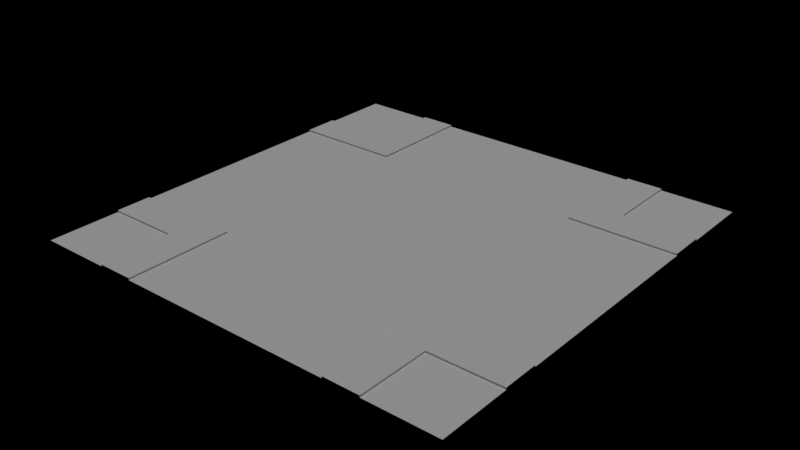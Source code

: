 # Source: street-cross.blend  (saved by Blender 2.78.0; exported with 4.5.12 LTS)
import bpy
from mathutils import Matrix  # noqa: F401  (used for matrix-valued properties, if any)

bpy.ops.wm.read_factory_settings(use_empty=True)
scene = bpy.context.scene
scene.name = 'Scene'

# ---- collections
col_collection_1 = bpy.data.collections.new('Collection 1'); scene.collection.children.link(col_collection_1)

# ---- materials (node trees are filled in below, after node groups)
mat_grass = bpy.data.materials.new('Grass')
mat_grass.alpha_threshold = 0.0
mat_grass.use_transparent_shadow = False
mat_grass.roughness = 0.5
mat_sidewalk = bpy.data.materials.new('Sidewalk')
mat_sidewalk.alpha_threshold = 0.0
mat_sidewalk.use_transparent_shadow = False
mat_sidewalk.roughness = 0.5
mat_asphalt = bpy.data.materials.new('Asphalt')
mat_asphalt.alpha_threshold = 0.0
mat_asphalt.use_transparent_shadow = False
mat_asphalt.roughness = 0.5

# ---- material node trees

# ---- lights
light_hemi = bpy.data.lights.new('Hemi', 'SUN')
light_hemi.transmission_factor = 0.0
light_hemi.angle = 0.1993
light_hemi.energy = 1.0
light_hemi.shadow_buffer_clip_start = 0.5
light_hemi.shadow_soft_size = 0.1
light_hemi.shadow_cascade_max_distance = 1000.0

# ---- meshes
me_plane_003 = bpy.data.meshes.new('Plane.003')
me_plane_003.from_pydata([(-1.0, -1.0, 0.0), (1.0, -1.0, 0.0), (-1.0, 1.0, 0.0), (1.0, 1.0, 0.0), (1.0, -0.6667, 0.0), (-1.0, -0.6667, 0.0), (1.0, 0.5, 0.0), (-1.0, 0.5, 0.0), (1.0, -0.5, 0.0), (-1.0, -0.5, 0.0), (1.0, 0.6667, 0.0), (-1.0, 0.6667, 0.0), (-0.6667, -1.0, 0.0), (-0.6667, 1.0, 0.0), (-0.6667, -0.6667, 0.0), (-0.6667, 0.5, 0.0), (-0.6667, -0.5, 0.0), (-0.6667, 0.6667, 0.0), (-0.5, -1.0, 0.0), (-0.5, -0.6667, 0.0), (-0.5, 0.5, 0.0), (-0.5, -0.5, 0.0), (-0.5, 0.6667, 0.0), (-0.5, 1.0, 0.0), (0.6667, -1.0, 0.0), (0.6667, -0.6667, 0.0), (0.6667, 0.5, 0.0), (0.6667, -0.5, 0.0), (0.6667, 0.6667, 0.0), (0.6667, 1.0, 0.0), (0.5, 1.0, 0.0), (0.5, -1.0, 0.0), (0.5, -0.6667, 0.0), (0.5, 0.5, 0.0), (0.5, -0.5, 0.0), (0.5, 0.6667, 0.0), (1.0, -0.5, 0.008333), (1.0, -0.6667, 0.008333), (0.6667, -0.6667, 0.008333), (1.0, 0.6667, 0.008333), (1.0, 0.5, 0.008333), (0.6667, 0.5, 0.008333), (0.6667, -0.5, 0.008333), (0.6667, 0.6667, 0.008333), (-0.5, 1.0, 0.008333), (-0.6667, 1.0, 0.008333), (-0.6667, 0.6667, 0.008333), (-0.6667, 0.5, 0.008333), (-0.6667, -0.5, 0.008333), (-0.6667, -0.6667, 0.008333), (-0.5, -0.6667, 0.008333), (-0.5, 0.5, 0.008333), (-0.5, -0.5, 0.008333), (-0.5, 0.6667, 0.008333), (0.5, -0.6667, 0.008333), (0.5, 0.5, 0.008333), (0.5, -0.5, 0.008333), (0.5, 0.6667, 0.008333), (0.6667, 1.0, 0.008333), (0.5, 1.0, 0.008333), (0.6667, -1.0, 0.0), (0.5, -1.0, 0.0), (0.5, -1.0, 0.008333), (0.6667, -1.0, 0.008333), (-0.6667, -1.0, 0.0), (-0.5, -1.0, 0.0), (-0.6667, -1.0, 0.008333), (-0.5, -1.0, 0.008333), (-1.0, 0.6667, 0.0), (-1.0, 0.5, 0.0), (-1.0, -0.5, 0.0), (-1.0, -0.6667, 0.0), (-1.0, 0.6667, 0.008333), (-1.0, 0.5, 0.008333), (-1.0, -0.5, 0.008333), (-1.0, -0.6667, 0.008333)], [], [(14, 5, 0, 12), (15, 7, 9, 16), (13, 2, 11, 17), (25, 4, 37, 38), (19, 50, 67, 65), (20, 22, 53, 51), (32, 19, 18, 31), (35, 33, 55, 57), (35, 22, 20, 33), (33, 20, 21, 34), (30, 23, 22, 35), (3, 29, 28, 10), (6, 26, 27, 8), (8, 27, 42, 36), (4, 25, 24, 1), (26, 33, 34, 27), (27, 34, 56, 42), (30, 35, 57, 59), (44, 45, 46, 53), (53, 46, 47, 51), (52, 48, 49, 50), (32, 34, 21, 19), (39, 43, 41, 40), (36, 42, 38, 37), (58, 59, 57, 43), (43, 57, 55, 41), (42, 56, 54, 38), (56, 34, 32, 54), (28, 29, 58, 43), (13, 17, 46, 45), (22, 23, 44, 53), (10, 28, 43, 39), (52, 50, 19, 21), (26, 6, 40, 41), (21, 16, 48, 52), (25, 38, 63, 60), (46, 17, 68, 72), (33, 26, 41, 55), (38, 54, 62, 63), (54, 32, 61, 62), (49, 14, 64, 66), (50, 49, 66, 67), (48, 16, 70, 74), (47, 46, 72, 73), (16, 21, 20, 15), (15, 47, 73, 69), (14, 49, 75, 71), (49, 48, 74, 75), (47, 15, 20, 51)])
me_plane_003.polygons.foreach_set('material_index', [0, 2, 0, 1, 1, 1, 2, 1, 2, 2, 2, 0, 2, 1, 0, 2, 1, 1, 1, 1, 1, 2, 1, 1, 1, 1, 1, 1, 1, 1, 1, 1, 1, 1, 1, 1, 1, 1, 1, 1, 1, 1, 1, 1, 2, 1, 1, 1, 1])
_uv = me_plane_003.uv_layers.new(name='UVMap')
_uv.uv.foreach_set('vector', [-1.643, -1.285, -2.499, -1.285, -2.499, -2.142, -1.643, -2.142, -1.5, 2.0, -2.499, 2.0, -2.499, -0.9997, -1.5, -0.9997, -1.643, 2.999, -2.499, 2.999, -2.499, 2.142, -1.643, 2.142, 0.1939, 0.03059, 0.3878, 0.03059, 0.3878, 0.03544, 0.1939, 0.03544, 0.8182, 0.004565, 0.8182, 1.96e-05, 1.0, 1.849e-05, 1.0, 0.004564, 0.2727, 0.009149, 0.1818, 0.009149, 0.1818, 0.004604, 0.2727, 0.004604, 2.0, -1.5, -0.9997, -1.5, -0.9997, -2.499, 2.0, -2.499, 0.3636, 0.01373, 0.2727, 0.01373, 0.2727, 0.009187, 0.3636, 0.009186, 2.0, 2.5, -0.9997, 2.5, -0.9997, 2.0, 2.0, 2.0, 2.0, 2.0, -0.9997, 2.0, -0.9997, -0.9997, 2.0, -0.9997, 2.0, 3.499, -0.9997, 3.499, -0.9997, 2.5, 2.0, 2.5, 3.499, -2.142, 3.499, -1.285, 2.643, -1.285, 2.643, -2.142, 3.499, 2.0, 2.5, 2.0, 2.5, -0.9997, 3.499, -0.9997, 0.5817, 0.02068, 0.3878, 0.02068, 0.3878, 0.01583, 0.5817, 0.01583, 2.641, -1.285, 1.785, -1.285, 1.785, -2.142, 2.641, -2.142, 2.5, 2.0, 2.0, 2.0, 2.0, -0.9997, 2.5, -0.9997, 0.3878, 0.02068, 0.2909, 0.02068, 0.2909, 0.01583, 0.3878, 0.01583, 0.5455, 0.01373, 0.3636, 0.01373, 0.3636, 0.009186, 0.5455, 0.009187, 1.001, -1.003, 1.001, -0.6724, 0.34, -0.6724, 0.34, -1.003, 0.34, -1.003, 0.34, -0.6724, 0.009513, -0.6724, 0.009513, -1.003, 0.3394, 1.981, 0.008878, 1.981, 0.008878, 1.65, 0.3394, 1.65, 2.0, -1.5, 2.0, -0.9997, -0.9997, -0.9997, -0.9997, -1.5, -0.6522, 0.6581, 0.008878, 0.6581, 0.008878, 0.9886, -0.6522, 0.9886, 1.332, 0.9886, 0.6707, 0.9886, 0.6707, 0.6581, 1.332, 0.6581, 0.008878, -0.00298, 0.3394, -0.00298, 0.3394, 0.6581, 0.008878, 0.6581, 0.008878, 0.6581, 0.3394, 0.6581, 0.3394, 0.9886, 0.008878, 0.9886, 0.6707, 0.9886, 0.3402, 0.9886, 0.3402, 0.6581, 0.6707, 0.6581, 0.2909, 0.01583, 0.2909, 0.02068, 0.1939, 0.02068, 0.1939, 0.01583, 0.1939, 0.02567, 0.3878, 0.02567, 0.3878, 0.03052, 0.1939, 0.03052, 1.0, 0.00915, 0.8182, 0.009149, 0.8182, 0.004603, 1.0, 0.004604, 0.1818, 0.009149, 1.847e-05, 0.00915, 1.847e-05, 0.004604, 0.1818, 0.004604, 3.701e-05, 0.02567, 0.1939, 0.02567, 0.1939, 0.03052, 3.698e-05, 0.03052, 0.7273, 2.001e-05, 0.8182, 1.96e-05, 0.8182, 0.004565, 0.7273, 0.004565, 0.1818, 0.01373, 1.847e-05, 0.01373, 1.849e-05, 0.009187, 0.1818, 0.009187, 0.7273, 0.004565, 0.6364, 0.004566, 0.6364, 2.036e-05, 0.7273, 2.001e-05, 0.1939, 0.03059, 0.1939, 0.03544, 3.698e-05, 0.03544, 3.698e-05, 0.03059, 0.8182, 0.004603, 0.8182, 0.009149, 0.6364, 0.009149, 0.6364, 0.004603, 0.2727, 0.01373, 0.1818, 0.01373, 0.1818, 0.009187, 0.2727, 0.009187, 0.6707, 0.6581, 0.3402, 0.6581, 0.3402, -0.00298, 0.6707, -0.00298, 0.1939, 0.01583, 0.1939, 0.02068, 3.698e-05, 0.02068, 3.698e-05, 0.01583, 0.1818, 2.036e-05, 0.1818, 0.004566, 1.847e-05, 0.004564, 1.847e-05, 1.847e-05, 0.3394, 1.65, 0.008878, 1.65, 0.008878, 0.9894, 0.3394, 0.9894, 0.6364, 2.036e-05, 0.6364, 0.004566, 0.4546, 0.004566, 0.4546, 2.099e-05, 0.009513, -0.6724, 0.34, -0.6724, 0.34, -0.01141, 0.009513, -0.01141, -1.5, -0.9997, -0.9997, -0.9997, -0.9997, 2.0, -1.5, 2.0, 0.3636, 0.009149, 0.3636, 0.004604, 0.5454, 0.004604, 0.5454, 0.009149, 0.1818, 0.004566, 0.1818, 2.036e-05, 0.3636, 2.095e-05, 0.3636, 0.004566, 0.008878, 1.65, 0.008878, 1.981, -0.6522, 1.981, -0.6522, 1.65, 0.3636, 0.004604, 0.3636, 0.009149, 0.2727, 0.009149, 0.2727, 0.004604])
me_plane_003.materials.append(mat_grass)
me_plane_003.materials.append(mat_sidewalk)
me_plane_003.materials.append(mat_asphalt)
me_plane_003.use_remesh_preserve_volume = False
me_plane_003.use_remesh_preserve_attributes = False
me_plane_003.use_mirror_vertex_groups = False
me_plane_003.update()

# ---- objects
ob_hemi = bpy.data.objects.new('Hemi', light_hemi)
ob_street = bpy.data.objects.new('street', me_plane_003)

# ---- transforms, parenting, visibility, modifiers, constraints
ob_hemi.location = (8.413, -1.333, 1.955)
ob_hemi.lineart.crease_threshold = 0.0
ob_street.location = (0.0, 0.0, 0.0)
ob_street.scale = (6.0, 6.0, 6.0)
ob_street.lineart.crease_threshold = 0.0

# ---- collection membership
col_collection_1.objects.link(ob_hemi)
col_collection_1.objects.link(ob_street)

# ---- scene / render settings (as saved in the file)
scene.frame_start = 1; scene.frame_end = 250; scene.frame_set(1)
scene.render.engine = 'BLENDER_EEVEE_NEXT'
scene.render.resolution_percentage = 50
scene.render.dither_intensity = 0.0
scene.cycles.use_denoising = False
scene.cycles.samples = 128
scene.cycles.sampling_pattern = 'TABULATED_SOBOL'
scene.cycles.light_sampling_threshold = 0.0
scene.cycles.use_adaptive_sampling = False
scene.cycles.use_light_tree = False
scene.cycles.blur_glossy = 0.0
scene.cycles.sample_clamp_indirect = 0.0
scene.view_settings.view_transform = 'Standard'
bpy.context.view_layer.update()

# ---- added for rendering (the .blend has no active camera): camera
cam_auto = bpy.data.cameras.new('AutoCamera')
cam_auto.lens = 50.0
cam_auto.sensor_width = 36.0
cam_auto.clip_end = 1000.0
ob_auto_camera = bpy.data.objects.new('AutoCamera', cam_auto)
scene.collection.objects.link(ob_auto_camera)
ob_auto_camera.location = (15.7016, -18.842, 12.5863)
ob_auto_camera.rotation_euler = (1.09748, -7.21219e-08, 0.694738)
scene.camera = ob_auto_camera
bpy.context.view_layer.update()
